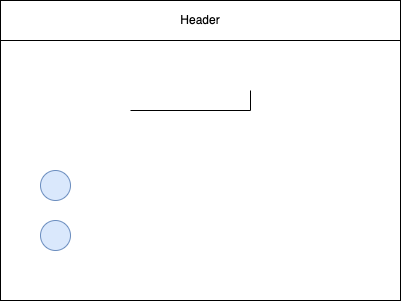

The diagram above was exported from draw.io. Its source (the exported page's mxGraphModel, read from the mxfile embedded in the PNG):
<mxGraphModel dx="598" dy="491" grid="1" gridSize="10" guides="1" tooltips="1" connect="1" arrows="1" fold="1" page="1" pageScale="1" pageWidth="850" pageHeight="1100" math="0" shadow="0">
  <root>
    <mxCell id="0" />
    <mxCell id="1" parent="0" />
    <mxCell id="2" value="" style="rounded=0;whiteSpace=wrap;html=1;" parent="1" vertex="1">
      <mxGeometry x="80" y="80" width="400" height="300" as="geometry" />
    </mxCell>
    <mxCell id="3" value="Header" style="rounded=0;whiteSpace=wrap;html=1;" parent="1" vertex="1">
      <mxGeometry x="80" y="80" width="400" height="40" as="geometry" />
    </mxCell>
    <mxCell id="4" value="" style="shape=partialRectangle;whiteSpace=wrap;html=1;top=0;left=0;fillColor=none;" parent="1" vertex="1">
      <mxGeometry x="210" y="170" width="120" height="20" as="geometry" />
    </mxCell>
    <mxCell id="6" value="" style="ellipse;whiteSpace=wrap;html=1;aspect=fixed;fillColor=#dae8fc;strokeColor=#6c8ebf;" vertex="1" parent="1">
      <mxGeometry x="120" y="250" width="30" height="30" as="geometry" />
    </mxCell>
    <mxCell id="7" value="" style="ellipse;whiteSpace=wrap;html=1;aspect=fixed;fillColor=#dae8fc;strokeColor=#6c8ebf;" vertex="1" parent="1">
      <mxGeometry x="120" y="300" width="30" height="30" as="geometry" />
    </mxCell>
  </root>
</mxGraphModel>